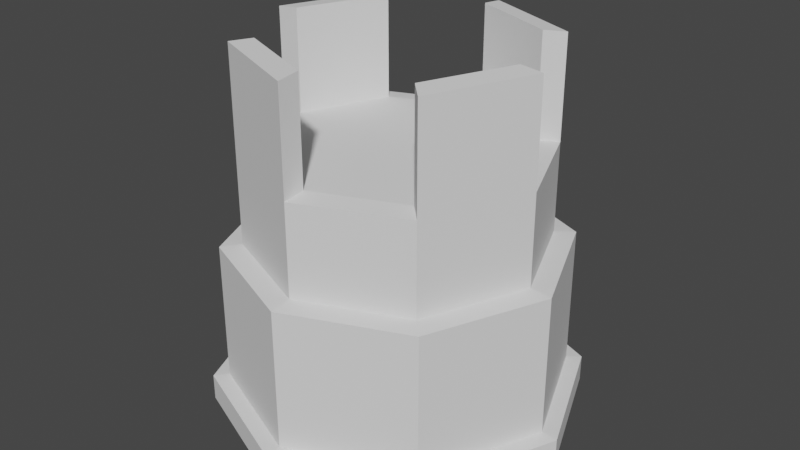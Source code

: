 # Source: King.blend  (saved by Blender 2.81.16; exported with 4.5.12 LTS)
import bpy
from mathutils import Matrix  # noqa: F401  (used for matrix-valued properties, if any)

bpy.ops.wm.read_factory_settings(use_empty=True)
scene = bpy.context.scene
scene.name = 'Scene'

# ---- collections
col_collection = bpy.data.collections.new('Collection'); scene.collection.children.link(col_collection)

# ---- world
world_world = bpy.data.worlds.new('World'); scene.world = world_world
world_world.use_nodes = True; world_world.node_tree.nodes.clear()
_N = world_world.node_tree.nodes; _L = world_world.node_tree.links
n0 = _N.new('ShaderNodeOutputWorld'); n0.name = 'World Output'; n0.location = (300, 300)
n1 = _N.new('ShaderNodeBackground'); n1.name = 'Background'; n1.location = (10, 300)
n1.inputs[0].default_value = (0.05088, 0.05088, 0.05088, 1.0)
_L.new(n1.outputs[0], n0.inputs[0])
n0.is_active_output = True
world_world.color = (0.05088, 0.05088, 0.05088)
world_world.use_sun_shadow = False
world_world.sun_shadow_jitter_overblur = 0.0

# ---- meshes
me_cylinder = bpy.data.meshes.new('Cylinder')
me_cylinder.from_pydata([(0.0, 1.5, -13.19), (1.061, 1.061, -13.19), (1.5, -6.557e-08, -13.19), (1.061, -1.061, -13.19), (-1.311e-07, -1.5, -13.19), (-1.061, -1.061, -13.19), (-1.5, 1.789e-08, -13.19), (-1.061, 1.061, -13.19), (-3.725e-09, 1.37, -11.19), (0.0, 1.5, -11.31), (0.9689, 0.9689, -11.19), (1.061, 1.061, -11.31), (1.37, -5.96e-08, -11.19), (1.5, -6.557e-08, -11.31), (0.9689, -0.9689, -11.19), (1.061, -1.061, -11.31), (-1.192e-07, -1.37, -11.19), (-1.311e-07, -1.5, -11.31), (-0.9689, -0.9689, -11.19), (-1.061, -1.061, -11.31), (-1.37, 1.863e-08, -11.19), (-1.5, 1.789e-08, -11.31), (-0.9689, 0.9689, -11.19), (-1.061, 1.061, -11.31), (-0.8443, 0.8443, -0.9179), (-0.9689, 0.9689, -1.081), (-1.37, 1.863e-08, -1.081), (-1.194, 2.98e-08, -0.9179), (-0.8443, -0.8443, -0.9179), (-0.9689, -0.9689, -1.081), (-1.043e-07, -1.194, -0.9179), (-1.181e-07, -1.37, -1.081), (0.8443, -0.8443, -0.9179), (0.9689, -0.9689, -1.081), (1.194, -5.588e-08, -0.9179), (1.37, -5.96e-08, -1.081), (0.8443, 0.8443, -0.9179), (0.9689, 0.9689, -1.081), (-1.863e-08, 1.194, -0.9179), (-2.591e-09, 1.37, -1.081), (-0.8443, 0.8443, 5.631), (-0.7149, 0.7149, 5.8), (-4.47e-08, 1.011, 5.8), (-3.412e-08, 1.194, 5.631), (-1.194, 2.98e-08, 5.631), (-1.011, 3.725e-08, 5.8), (-0.8443, -0.8443, 5.631), (-0.7149, -0.7149, 5.8), (-1.198e-07, -1.194, 5.631), (-1.118e-07, -1.011, 5.8), (0.8443, -0.8443, 5.631), (0.7149, -0.7149, 5.8), (1.194, -5.588e-08, 5.631), (1.011, -4.47e-08, 5.8), (0.8443, 0.8443, 5.631), (0.7149, 0.7149, 5.8), (-4.392e-08, 1.011, 13.21), (-3.334e-08, 1.194, 13.04), (-0.8443, 0.8443, 13.04), (-0.7149, 0.7149, 13.21), (-1.194, 2.98e-08, 13.04), (-1.011, 3.725e-08, 13.21), (-0.8443, -0.8443, 13.04), (-0.7149, -0.7149, 13.21), (-1.19e-07, -1.194, 13.04), (-1.11e-07, -1.011, 13.21), (0.8443, -0.8443, 13.04), (0.7149, -0.7149, 13.21), (1.194, -5.588e-08, 13.04), (1.011, -4.47e-08, 13.21), (0.8443, 0.8443, 13.04), (0.7149, 0.7149, 13.21)], [], [(7, 23, 9, 0), (2, 13, 15, 3), (3, 15, 17, 4), (4, 17, 19, 5), (5, 19, 21, 6), (6, 21, 23, 7), (0, 9, 11, 1), (20, 18, 29, 26), (1, 11, 13, 2), (0, 1, 2, 3, 4, 5, 6, 7), (11, 9, 8, 10), (13, 11, 10, 12), (15, 13, 12, 14), (17, 15, 14, 16), (19, 17, 16, 18), (21, 19, 18, 20), (23, 21, 20, 22), (9, 23, 22, 8), (14, 12, 35, 33), (8, 22, 25, 39), (10, 8, 39, 37), (16, 14, 33, 31), (12, 10, 37, 35), (18, 16, 31, 29), (24, 38, 39, 25), (27, 24, 25, 26), (28, 27, 26, 29), (30, 28, 29, 31), (32, 30, 31, 33), (34, 32, 33, 35), (36, 34, 35, 37), (38, 36, 37, 39), (22, 20, 26, 25), (36, 38, 43, 54), (27, 28, 46, 44), (34, 36, 54, 52), (30, 32, 50, 48), (28, 30, 48, 46), (32, 34, 52, 50), (24, 27, 44, 40), (45, 47, 49, 51, 53, 55, 42, 41), (43, 40, 41, 42), (42, 55, 71, 56), (44, 46, 47, 45), (47, 46, 62, 63), (48, 50, 51, 49), (43, 42, 56, 57), (52, 54, 55, 53), (54, 43, 57, 70), (38, 24, 40, 43), (58, 60, 61, 59), (62, 64, 65, 63), (66, 68, 69, 67), (70, 57, 56, 71), (50, 52, 68, 66), (41, 40, 58, 59), (52, 53, 69, 68), (46, 48, 64, 62), (53, 51, 67, 69), (48, 49, 65, 64), (40, 44, 60, 58), (49, 47, 63, 65), (44, 45, 61, 60), (55, 54, 70, 71), (45, 41, 59, 61), (51, 50, 66, 67)])
_uv = me_cylinder.uv_layers.new(name='UVMap')
_uv.uv.foreach_set('vector', [0.125, 0.5, 0.125, 0.97, 0.0, 0.97, 0.0, 0.5, 0.75, 0.5, 0.75, 0.97, 0.625, 0.97, 0.625, 0.5, 0.625, 0.5, 0.625, 0.97, 0.5, 0.97, 0.5, 0.5, 0.5, 0.5, 0.5, 0.97, 0.375, 0.97, 0.375, 0.5, 0.375, 0.5, 0.375, 0.97, 0.25, 0.97, 0.25, 0.5, 0.25, 0.5, 0.25, 0.97, 0.125, 0.97, 0.125, 0.5, 1.0, 0.5, 1.0, 0.97, 0.875, 0.97, 0.875, 0.5, 0.2554, 1.0, 0.3696, 1.0, 0.3696, 1.0, 0.2554, 1.0, 0.875, 0.5, 0.875, 0.97, 0.75, 0.97, 0.75, 0.5, 0.75, 0.49, 0.9197, 0.4197, 0.99, 0.25, 0.9197, 0.08029, 0.75, 0.01, 0.5803, 0.08029, 0.51, 0.25, 0.5803, 0.4197, 0.875, 0.97, 1.0, 0.97, 0.9946, 1.0, 0.8804, 1.0, 0.75, 0.97, 0.875, 0.97, 0.8696, 1.0, 0.7554, 1.0, 0.625, 0.97, 0.75, 0.97, 0.7446, 1.0, 0.6304, 1.0, 0.5, 0.97, 0.625, 0.97, 0.6196, 1.0, 0.5054, 1.0, 0.375, 0.97, 0.5, 0.97, 0.4946, 1.0, 0.3804, 1.0, 0.25, 0.97, 0.375, 0.97, 0.3696, 1.0, 0.2554, 1.0, 0.125, 0.97, 0.25, 0.97, 0.2446, 1.0, 0.1304, 1.0, 0.0, 0.97, 0.125, 0.97, 0.1196, 1.0, 0.005407, 1.0, 0.6304, 1.0, 0.7446, 1.0, 0.7446, 1.0, 0.6304, 1.0, 0.005407, 1.0, 0.1196, 1.0, 0.1196, 1.0, 0.005407, 1.0, 0.8804, 1.0, 0.9946, 1.0, 0.9946, 1.0, 0.8804, 1.0, 0.5054, 1.0, 0.6196, 1.0, 0.6196, 1.0, 0.5054, 1.0, 0.7554, 1.0, 0.8696, 1.0, 0.8696, 1.0, 0.7554, 1.0, 0.3804, 1.0, 0.4946, 1.0, 0.4946, 1.0, 0.3804, 1.0, 0.1149, 0.3851, 0.25, 0.441, 0.25, 0.4692, 0.09498, 0.405, 0.05896, 0.25, 0.1149, 0.3851, 0.09498, 0.405, 0.03076, 0.25, 0.1149, 0.1149, 0.05896, 0.25, 0.03076, 0.25, 0.09498, 0.09498, 0.25, 0.05896, 0.1149, 0.1149, 0.09498, 0.09498, 0.25, 0.03076, 0.3851, 0.1149, 0.25, 0.05896, 0.25, 0.03076, 0.405, 0.09498, 0.441, 0.25, 0.3851, 0.1149, 0.405, 0.09498, 0.4692, 0.25, 0.3851, 0.3851, 0.441, 0.25, 0.4692, 0.25, 0.405, 0.405, 0.25, 0.441, 0.3851, 0.3851, 0.405, 0.405, 0.25, 0.4692, 0.1304, 1.0, 0.2446, 1.0, 0.2446, 1.0, 0.1304, 1.0, 0.3851, 0.3851, 0.25, 0.441, 0.25, 0.441, 0.3851, 0.3851, 0.05896, 0.25, 0.1149, 0.1149, 0.1149, 0.1149, 0.05896, 0.25, 0.441, 0.25, 0.3851, 0.3851, 0.3851, 0.3851, 0.441, 0.25, 0.25, 0.05896, 0.3851, 0.1149, 0.3851, 0.1149, 0.25, 0.05896, 0.1149, 0.1149, 0.25, 0.05896, 0.25, 0.05896, 0.1149, 0.1149, 0.3851, 0.1149, 0.441, 0.25, 0.441, 0.25, 0.3851, 0.1149, 0.1149, 0.3851, 0.05896, 0.25, 0.05896, 0.25, 0.1149, 0.3851, 0.08824, 0.25, 0.1356, 0.1356, 0.25, 0.08824, 0.3644, 0.1356, 0.4118, 0.25, 0.3644, 0.3644, 0.25, 0.4118, 0.1356, 0.3644, 0.25, 0.441, 0.1149, 0.3851, 0.1356, 0.3644, 0.25, 0.4118, 0.25, 0.4118, 0.3644, 0.3644, 0.3644, 0.3644, 0.25, 0.4118, 0.05896, 0.25, 0.1149, 0.1149, 0.1356, 0.1356, 0.08824, 0.25, 0.1356, 0.1356, 0.1149, 0.1149, 0.1149, 0.1149, 0.1356, 0.1356, 0.25, 0.05896, 0.3851, 0.1149, 0.3644, 0.1356, 0.25, 0.08824, 0.25, 0.441, 0.25, 0.4118, 0.25, 0.4118, 0.25, 0.441, 0.441, 0.25, 0.3851, 0.3851, 0.3644, 0.3644, 0.4118, 0.25, 0.3851, 0.3851, 0.25, 0.441, 0.25, 0.441, 0.3851, 0.3851, 0.25, 0.441, 0.1149, 0.3851, 0.1149, 0.3851, 0.25, 0.441, 0.1149, 0.3851, 0.05896, 0.25, 0.08824, 0.25, 0.1356, 0.3644, 0.1149, 0.1149, 0.25, 0.05896, 0.25, 0.08824, 0.1356, 0.1356, 0.3851, 0.1149, 0.441, 0.25, 0.4118, 0.25, 0.3644, 0.1356, 0.3851, 0.3851, 0.25, 0.441, 0.25, 0.4118, 0.3644, 0.3644, 0.3851, 0.1149, 0.441, 0.25, 0.441, 0.25, 0.3851, 0.1149, 0.1356, 0.3644, 0.1149, 0.3851, 0.1149, 0.3851, 0.1356, 0.3644, 0.441, 0.25, 0.4118, 0.25, 0.4118, 0.25, 0.441, 0.25, 0.1149, 0.1149, 0.25, 0.05896, 0.25, 0.05896, 0.1149, 0.1149, 0.4118, 0.25, 0.3644, 0.1356, 0.3644, 0.1356, 0.4118, 0.25, 0.25, 0.05896, 0.25, 0.08824, 0.25, 0.08824, 0.25, 0.05896, 0.1149, 0.3851, 0.05896, 0.25, 0.05896, 0.25, 0.1149, 0.3851, 0.25, 0.08824, 0.1356, 0.1356, 0.1356, 0.1356, 0.25, 0.08824, 0.05896, 0.25, 0.08824, 0.25, 0.08824, 0.25, 0.05896, 0.25, 0.3644, 0.3644, 0.3851, 0.3851, 0.3851, 0.3851, 0.3644, 0.3644, 0.08824, 0.25, 0.1356, 0.3644, 0.1356, 0.3644, 0.08824, 0.25, 0.3644, 0.1356, 0.3851, 0.1149, 0.3851, 0.1149, 0.3644, 0.1356])
me_cylinder.use_remesh_fix_poles = True
me_cylinder.use_remesh_preserve_attributes = False
me_cylinder.use_mirror_vertex_groups = False
me_cylinder.update()

# ---- objects
ob_king = bpy.data.objects.new('King', me_cylinder)

# ---- transforms, parenting, visibility, modifiers, constraints
ob_king.location = (0.0, 0.0, 0.0)
ob_king.scale = (1.667, 1.667, 0.1894)
ob_king.lineart.crease_threshold = 0.0

# ---- collection membership
col_collection.objects.link(ob_king)

# ---- scene / render settings (as saved in the file)
scene.frame_start = 1; scene.frame_end = 250; scene.frame_set(1)
scene.render.engine = 'BLENDER_EEVEE_NEXT'
scene.cycles.use_denoising = False
scene.cycles.samples = 128
scene.cycles.sampling_pattern = 'TABULATED_SOBOL'
scene.cycles.use_adaptive_sampling = False
scene.cycles.use_light_tree = False
scene.view_settings.view_transform = 'Filmic'
bpy.context.view_layer.update()

# ---- added for rendering (the .blend has no active camera and no usable light): camera, sun
cam_auto = bpy.data.cameras.new('AutoCamera')
cam_auto.lens = 50.0
cam_auto.sensor_width = 36.0
cam_auto.clip_end = 1000.0
ob_auto_camera = bpy.data.objects.new('AutoCamera', cam_auto)
scene.collection.objects.link(ob_auto_camera)
ob_auto_camera.location = (8.01268, -9.61522, 6.41211)
ob_auto_camera.rotation_euler = (1.09748, -7.21219e-08, 0.694738)
scene.camera = ob_auto_camera
light_auto_sun = bpy.data.lights.new('AutoSun', 'SUN')
light_auto_sun.energy = 3.0
light_auto_sun.angle = 0.0523599
ob_auto_sun = bpy.data.objects.new('AutoSun', light_auto_sun)
scene.collection.objects.link(ob_auto_sun)
ob_auto_sun.rotation_euler = (0.872665, 0.174533, 0.523599)
bpy.context.view_layer.update()

